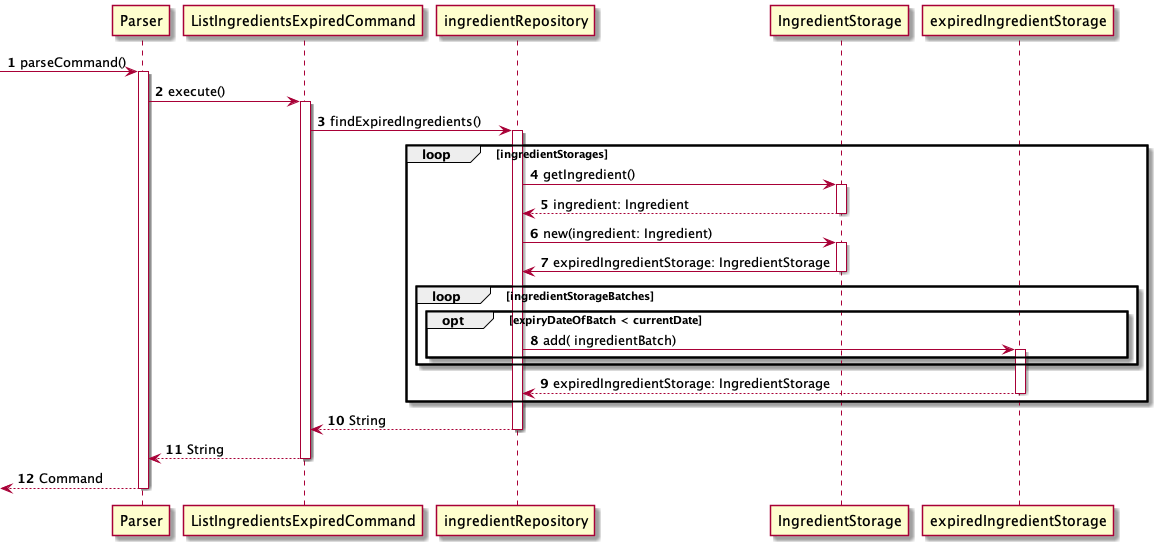

The diagram above was rendered by PlantUML. Its source (embedded in the PNG):
@startuml
'https://plantuml.com/sequence-diagram

autonumber

 -> Parser: parseCommand()
activate Parser

Parser -> ListIngredientsExpiredCommand: execute()
activate ListIngredientsExpiredCommand

ListIngredientsExpiredCommand -> ingredientRepository: findExpiredIngredients()
activate ingredientRepository

loop ingredientStorages

    ingredientRepository -> IngredientStorage: getIngredient()
    activate IngredientStorage

    IngredientStorage --> ingredientRepository: ingredient: Ingredient
    deactivate IngredientStorage

    ingredientRepository -> IngredientStorage: new(ingredient: Ingredient)
    activate IngredientStorage

    IngredientStorage -> ingredientRepository: expiredIngredientStorage: IngredientStorage
    deactivate IngredientStorage

    loop ingredientStorageBatches

            opt expiryDateOfBatch < currentDate

                ingredientRepository -> expiredIngredientStorage: add( ingredientBatch)
                activate expiredIngredientStorage

            end
    end

    expiredIngredientStorage --> ingredientRepository:expiredIngredientStorage: IngredientStorage
    deactivate expiredIngredientStorage

end

ingredientRepository --> ListIngredientsExpiredCommand: String
deactivate ingredientRepository

ListIngredientsExpiredCommand --> Parser: String
deactivate ListIngredientsExpiredCommand

<-- Parser: Command
deactivate Parser

@enduml